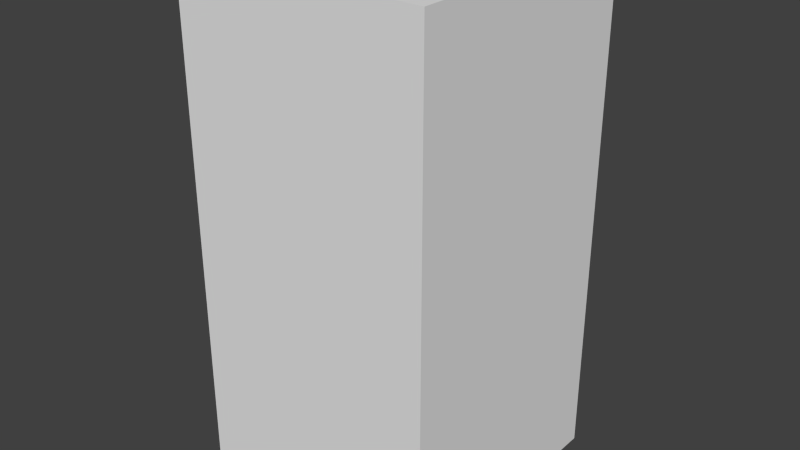 # Source: darkBlueDropTwo.blend  (saved by Blender 2.68.0; exported with 4.5.12 LTS)
import bpy
from mathutils import Matrix  # noqa: F401  (used for matrix-valued properties, if any)

bpy.ops.wm.read_factory_settings(use_empty=True)
scene = bpy.context.scene
scene.name = 'Scene'

# ---- collections
col_collection_1 = bpy.data.collections.new('Collection 1'); scene.collection.children.link(col_collection_1)

# ---- world
world_world = bpy.data.worlds.new('World'); scene.world = world_world
world_world.color = (0.05088, 0.05088, 0.05088)
world_world.use_sun_shadow = False
world_world.sun_shadow_jitter_overblur = 0.0
world_world.cycles.sampling_method = 'MANUAL'
world_world.cycles.sample_map_resolution = 256

# ---- meshes
me_darkbluedroptwo = bpy.data.meshes.new('darkBlueDropTwo')
me_darkbluedroptwo.from_pydata([(-0.5, -0.5, -1.0), (-0.5, 0.5, -1.0), (0.5, 0.5, -1.0), (0.5, -0.5, -1.0), (-0.5, -0.5, 1.0), (-0.5, 0.5, 1.0), (0.5, 0.5, 1.0), (0.5, -0.5, 1.0)], [], [(4, 5, 1, 0), (5, 6, 2, 1), (6, 7, 3, 2), (7, 4, 0, 3), (0, 1, 2, 3), (7, 6, 5, 4)])
me_darkbluedroptwo.use_remesh_preserve_volume = False
me_darkbluedroptwo.use_remesh_preserve_attributes = False
me_darkbluedroptwo.use_mirror_vertex_groups = False
me_darkbluedroptwo.update()

# ---- objects
ob_darkbluedroptwo = bpy.data.objects.new('darkBlueDropTwo', me_darkbluedroptwo)

# ---- transforms, parenting, visibility, modifiers, constraints
ob_darkbluedroptwo.location = (0.0, 0.0, 0.0)
ob_darkbluedroptwo.lineart.crease_threshold = 0.0

# ---- collection membership
col_collection_1.objects.link(ob_darkbluedroptwo)

# ---- scene / render settings (as saved in the file)
scene.frame_start = 1; scene.frame_end = 250; scene.frame_set(1)
scene.render.engine = 'BLENDER_EEVEE_NEXT'
scene.render.image_settings.color_mode = 'RGB'
scene.render.image_settings.compression = 90
scene.render.resolution_percentage = 50
scene.render.dither_intensity = 0.0
scene.cycles.use_denoising = False
scene.cycles.samples = 10
scene.cycles.sampling_pattern = 'TABULATED_SOBOL'
scene.cycles.light_sampling_threshold = 0.0
scene.cycles.use_adaptive_sampling = False
scene.cycles.use_light_tree = False
scene.cycles.blur_glossy = 0.0
scene.cycles.volume_bounces = 1
scene.cycles.pixel_filter_type = 'GAUSSIAN'
scene.cycles.sample_clamp_indirect = 0.0
scene.view_settings.view_transform = 'Standard'
bpy.context.view_layer.update()

# ---- added for rendering (the .blend has no active camera and no usable light): camera, sun
cam_auto = bpy.data.cameras.new('AutoCamera')
cam_auto.lens = 50.0
cam_auto.sensor_width = 36.0
cam_auto.clip_end = 1000.0
ob_auto_camera = bpy.data.objects.new('AutoCamera', cam_auto)
scene.collection.objects.link(ob_auto_camera)
ob_auto_camera.location = (2.26633, -2.71959, 1.81306)
ob_auto_camera.rotation_euler = (1.09748, -7.21219e-08, 0.694738)
scene.camera = ob_auto_camera
light_auto_sun = bpy.data.lights.new('AutoSun', 'SUN')
light_auto_sun.energy = 3.0
light_auto_sun.angle = 0.0523599
ob_auto_sun = bpy.data.objects.new('AutoSun', light_auto_sun)
scene.collection.objects.link(ob_auto_sun)
ob_auto_sun.rotation_euler = (0.872665, 0.174533, 0.523599)
bpy.context.view_layer.update()
